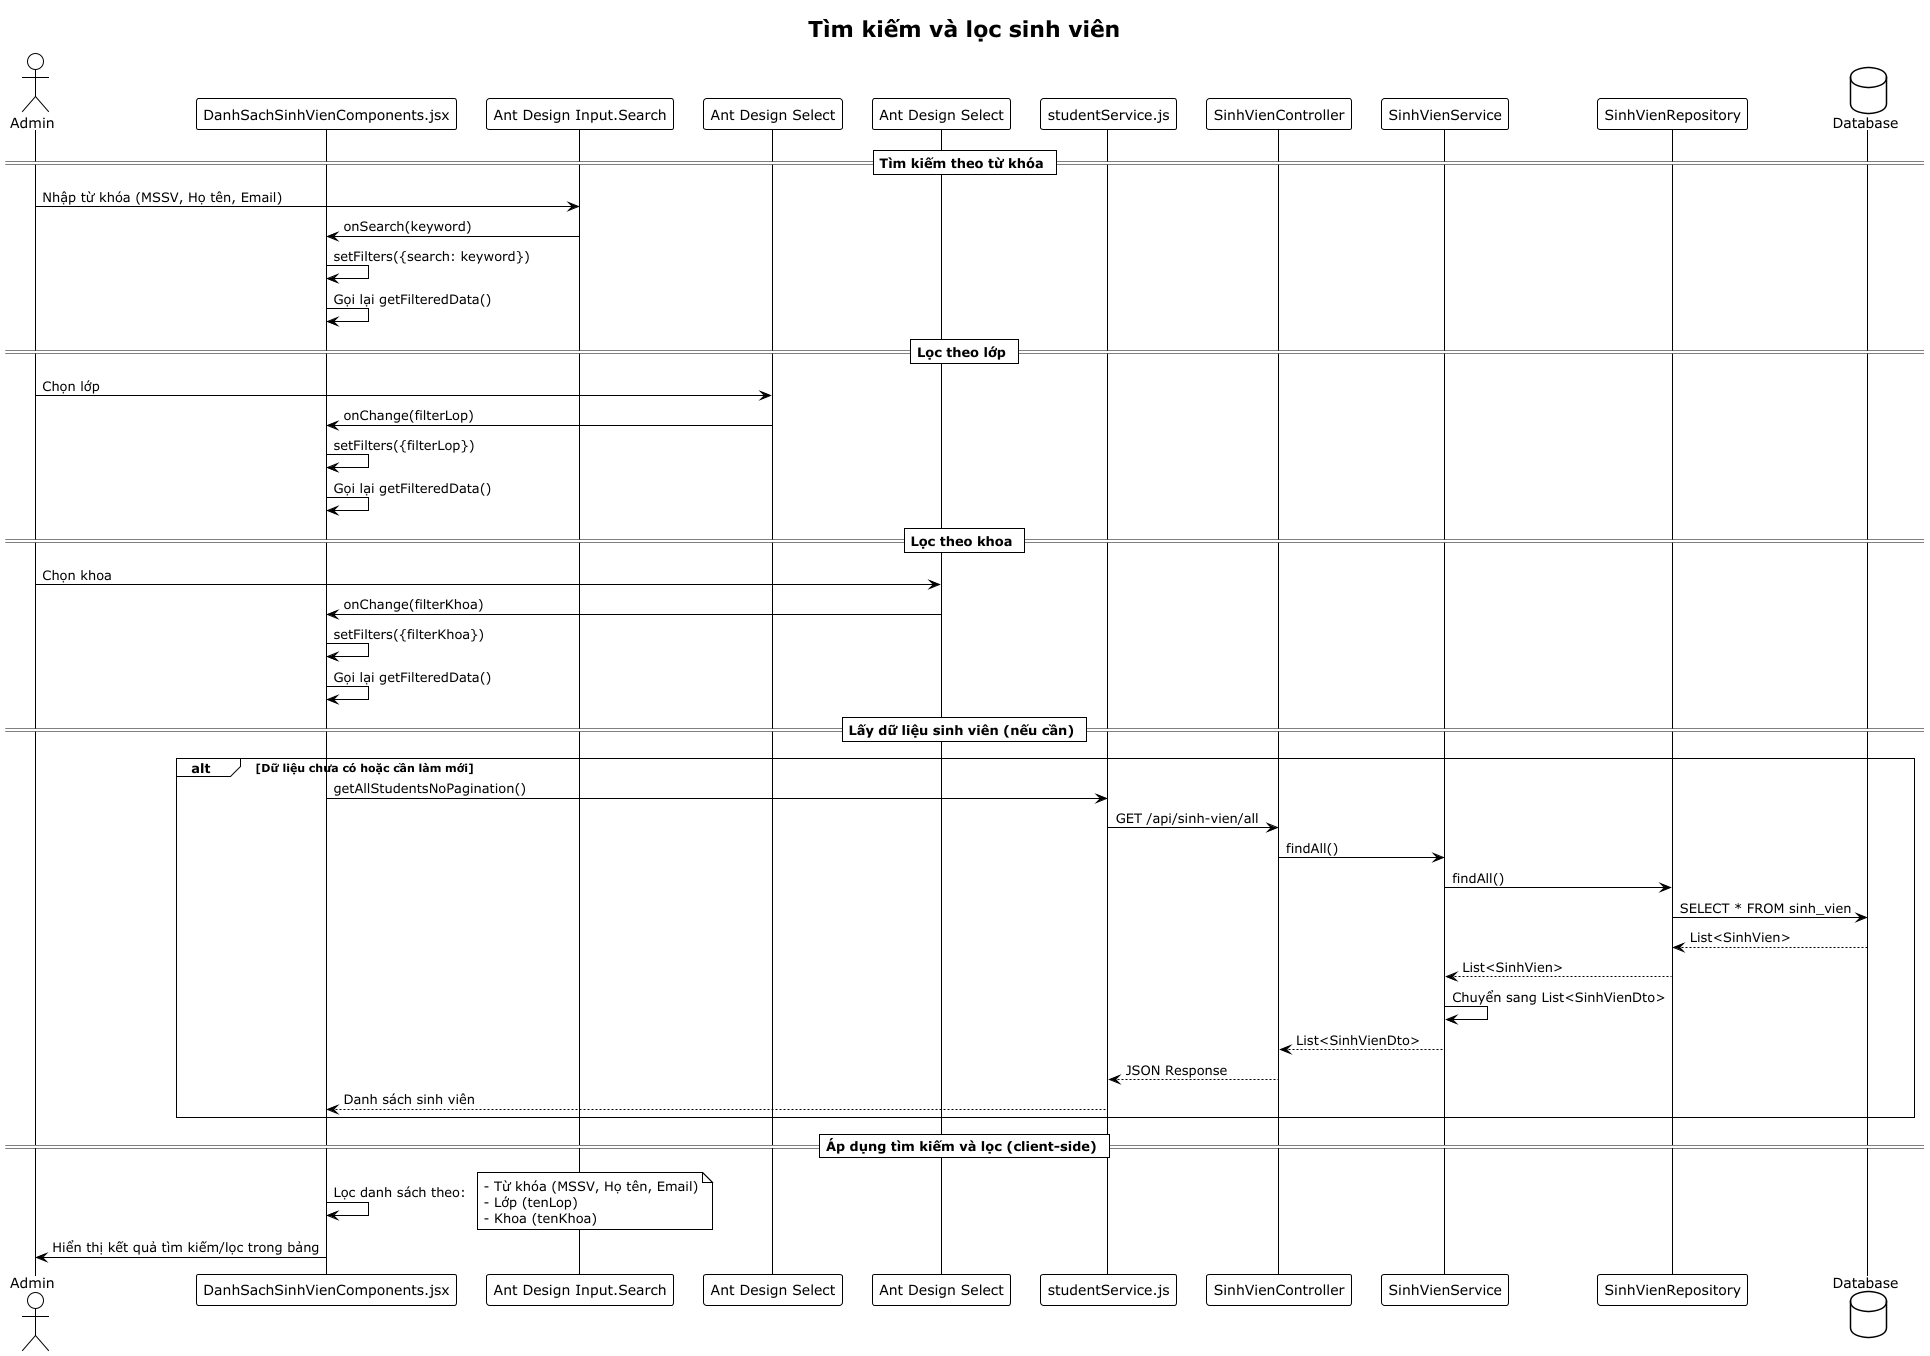

The diagram above was rendered by PlantUML. Its source (embedded in the PNG):
@startuml
!theme plain
title Tìm kiếm và lọc sinh viên

actor "Admin" as admin
participant "DanhSachSinhVienComponents.jsx" as component
participant "Ant Design Input.Search" as searchInput
participant "Ant Design Select" as selectLop
participant "Ant Design Select" as selectKhoa
participant "studentService.js" as studentService
participant "SinhVienController" as controller
participant "SinhVienService" as service
participant "SinhVienRepository" as repository
database "Database" as db

== Tìm kiếm theo từ khóa ==
admin -> searchInput: Nhập từ khóa (MSSV, Họ tên, Email)
searchInput -> component: onSearch(keyword)
component -> component: setFilters({search: keyword})
component -> component: Gọi lại getFilteredData()

== Lọc theo lớp ==
admin -> selectLop: Chọn lớp
selectLop -> component: onChange(filterLop)
component -> component: setFilters({filterLop})
component -> component: Gọi lại getFilteredData()

== Lọc theo khoa ==
admin -> selectKhoa: Chọn khoa
selectKhoa -> component: onChange(filterKhoa)
component -> component: setFilters({filterKhoa})
component -> component: Gọi lại getFilteredData()

== Lấy dữ liệu sinh viên (nếu cần) ==
alt Dữ liệu chưa có hoặc cần làm mới
    component -> studentService: getAllStudentsNoPagination()
    studentService -> controller: GET /api/sinh-vien/all
    controller -> service: findAll()
    service -> repository: findAll()
    repository -> db: SELECT * FROM sinh_vien
    db --> repository: List<SinhVien>
    repository --> service: List<SinhVien>
    service -> service: Chuyển sang List<SinhVienDto>
    service --> controller: List<SinhVienDto>
    controller --> studentService: JSON Response
    studentService --> component: Danh sách sinh viên
end

== Áp dụng tìm kiếm và lọc (client-side) ==
component -> component: Lọc danh sách theo:
note right
- Từ khóa (MSSV, Họ tên, Email)
- Lớp (tenLop)
- Khoa (tenKhoa)
end note
component -> admin: Hiển thị kết quả tìm kiếm/lọc trong bảng

@enduml